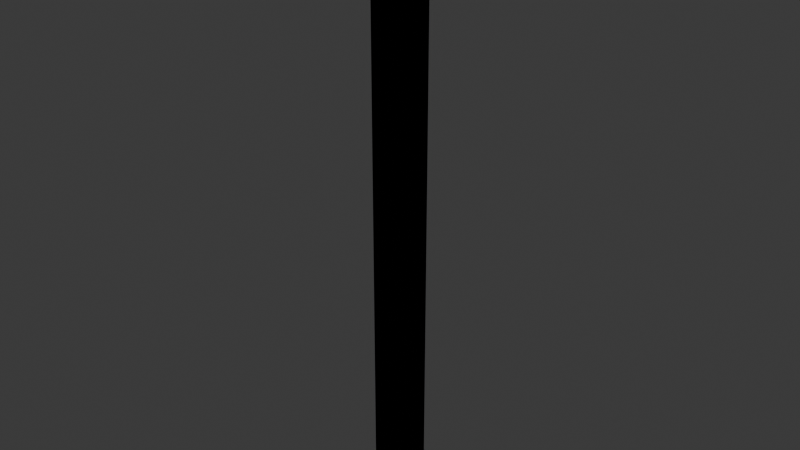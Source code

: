 # Source: edge.blend  (saved by Blender 4.0.36; exported with 4.5.12 LTS)
import bpy
from mathutils import Matrix  # noqa: F401  (used for matrix-valued properties, if any)

bpy.ops.wm.read_factory_settings(use_empty=True)
scene = bpy.context.scene
scene.name = 'Scene'

# ---- collections
col_collection = bpy.data.collections.new('Collection'); scene.collection.children.link(col_collection)

# ---- world
world_world = bpy.data.worlds.new('World'); scene.world = world_world
world_world.use_nodes = True; world_world.node_tree.nodes.clear()
_N = world_world.node_tree.nodes; _L = world_world.node_tree.links
n0 = _N.new('ShaderNodeOutputWorld'); n0.name = 'World Output'; n0.location = (300, 300)
n1 = _N.new('ShaderNodeBackground'); n1.name = 'Background'; n1.location = (10, 300)
n1.inputs[0].default_value = (0.05088, 0.05088, 0.05088, 1.0)
_L.new(n1.outputs[0], n0.inputs[0])
n0.is_active_output = True
world_world.color = (0.05088, 0.05088, 0.05088)
world_world.use_sun_shadow = False
world_world.sun_shadow_jitter_overblur = 0.0

# ---- meshes
me_cube_001 = bpy.data.meshes.new('Cube.001')
me_cube_001.from_pydata([(-1.0, -1.0, -1.0), (-1.0, -1.0, 1.0), (-1.0, 1.0, -1.0), (-1.0, 1.0, 1.0), (1.0, -1.0, -1.0), (1.0, -1.0, 1.0), (1.0, 1.0, -1.0), (1.0, 1.0, 1.0)], [], [(0, 1, 3, 2), (2, 3, 7, 6), (6, 7, 5, 4), (4, 5, 1, 0), (2, 6, 4, 0), (7, 3, 1, 5)])
_uv = me_cube_001.uv_layers.new(name='UVMap')
_uv.uv.foreach_set('vector', [0.375, 0.0, 0.625, 0.0, 0.625, 0.25, 0.375, 0.25, 0.375, 0.25, 0.625, 0.25, 0.625, 0.5, 0.375, 0.5, 0.375, 0.5, 0.625, 0.5, 0.625, 0.75, 0.375, 0.75, 0.375, 0.75, 0.625, 0.75, 0.625, 1.0, 0.375, 1.0, 0.125, 0.5, 0.375, 0.5, 0.375, 0.75, 0.125, 0.75, 0.625, 0.5, 0.875, 0.5, 0.875, 0.75, 0.625, 0.75])
me_cube_001.update()
me_cube_002 = bpy.data.meshes.new('Cube.002')
me_cube_002.from_pydata([(-1.0, -1.0, -1.0), (-1.0, -1.0, 1.0), (-1.0, 1.0, -1.0), (-1.0, 1.0, 1.0), (1.0, -1.0, -1.0), (1.0, -1.0, 1.0), (1.0, 1.0, -1.0), (1.0, 1.0, 1.0)], [], [(0, 1, 3, 2), (2, 3, 7, 6), (6, 7, 5, 4), (4, 5, 1, 0), (2, 6, 4, 0), (7, 3, 1, 5)])
_uv = me_cube_002.uv_layers.new(name='UVMap')
_uv.uv.foreach_set('vector', [0.375, 0.0, 0.625, 0.0, 0.625, 0.25, 0.375, 0.25, 0.375, 0.25, 0.625, 0.25, 0.625, 0.5, 0.375, 0.5, 0.375, 0.5, 0.625, 0.5, 0.625, 0.75, 0.375, 0.75, 0.375, 0.75, 0.625, 0.75, 0.625, 1.0, 0.375, 1.0, 0.125, 0.5, 0.375, 0.5, 0.375, 0.75, 0.125, 0.75, 0.625, 0.5, 0.875, 0.5, 0.875, 0.75, 0.625, 0.75])
me_cube_002.update()

# ---- objects
ob_edge = bpy.data.objects.new('edge', me_cube_001)
ob_edge_colonly = bpy.data.objects.new('edge-colonly', me_cube_002)

# ---- transforms, parenting, visibility, modifiers, constraints
ob_edge.location = (0.0, 0.0, 0.0)
ob_edge.scale = (0.25, 0.25, 4.5)
ob_edge_colonly.location = (0.0, 0.0, 0.0)
ob_edge_colonly.scale = (0.25, 0.25, 4.5)

# ---- collection membership
col_collection.objects.link(ob_edge)
col_collection.objects.link(ob_edge_colonly)

# ---- scene / render settings (as saved in the file)
scene.frame_start = 1; scene.frame_end = 250; scene.frame_set(1)
scene.render.engine = 'BLENDER_EEVEE_NEXT'
scene.cycles.sampling_pattern = 'TABULATED_SOBOL'
bpy.context.view_layer.update()

# ---- added for rendering (the .blend has no active camera and no usable light): camera, sun
cam_auto = bpy.data.cameras.new('AutoCamera')
cam_auto.lens = 50.0
cam_auto.sensor_width = 36.0
cam_auto.clip_end = 1000.0
ob_auto_camera = bpy.data.objects.new('AutoCamera', cam_auto)
scene.collection.objects.link(ob_auto_camera)
ob_auto_camera.location = (8.35268, -10.0232, 6.68215)
ob_auto_camera.rotation_euler = (1.09748, -7.21219e-08, 0.694738)
scene.camera = ob_auto_camera
light_auto_sun = bpy.data.lights.new('AutoSun', 'SUN')
light_auto_sun.energy = 3.0
light_auto_sun.angle = 0.0523599
ob_auto_sun = bpy.data.objects.new('AutoSun', light_auto_sun)
scene.collection.objects.link(ob_auto_sun)
ob_auto_sun.rotation_euler = (0.872665, 0.174533, 0.523599)
bpy.context.view_layer.update()
